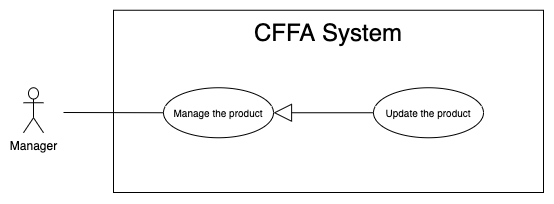

The diagram above was exported from draw.io. Its source (the exported page's mxGraphModel, read from the mxfile embedded in the PNG):
<mxGraphModel dx="946" dy="1715" grid="1" gridSize="10" guides="1" tooltips="1" connect="1" arrows="1" fold="1" page="1" pageScale="1" pageWidth="850" pageHeight="1100" math="0" shadow="0">
  <root>
    <mxCell id="YEgS8LiOWoYmobNQwQyh-0" />
    <mxCell id="YEgS8LiOWoYmobNQwQyh-1" parent="YEgS8LiOWoYmobNQwQyh-0" />
    <mxCell id="YEgS8LiOWoYmobNQwQyh-2" value="" style="rounded=0;whiteSpace=wrap;html=1;" vertex="1" parent="YEgS8LiOWoYmobNQwQyh-1">
      <mxGeometry x="140" y="-1072.25" width="430" height="182.25" as="geometry" />
    </mxCell>
    <mxCell id="YEgS8LiOWoYmobNQwQyh-3" value="&lt;span style=&quot;font-size: 24px&quot;&gt;CFFA System&lt;/span&gt;" style="text;html=1;strokeColor=none;fillColor=none;align=center;verticalAlign=middle;whiteSpace=wrap;rounded=0;" vertex="1" parent="YEgS8LiOWoYmobNQwQyh-1">
      <mxGeometry x="190" y="-1060" width="330" height="20" as="geometry" />
    </mxCell>
    <mxCell id="YEgS8LiOWoYmobNQwQyh-4" value="Manager" style="shape=umlActor;verticalLabelPosition=bottom;verticalAlign=top;html=1;outlineConnect=0;" vertex="1" parent="YEgS8LiOWoYmobNQwQyh-1">
      <mxGeometry x="50" y="-994.75" width="20" height="45" as="geometry" />
    </mxCell>
    <mxCell id="YEgS8LiOWoYmobNQwQyh-5" value="&lt;font style=&quot;font-size: 10px&quot;&gt;Manage the product&lt;br&gt;&lt;/font&gt;" style="ellipse;whiteSpace=wrap;html=1;fillColor=#ffffff;gradientColor=none;" vertex="1" parent="YEgS8LiOWoYmobNQwQyh-1">
      <mxGeometry x="190" y="-994.75" width="110" height="50" as="geometry" />
    </mxCell>
    <mxCell id="YEgS8LiOWoYmobNQwQyh-6" value="" style="endArrow=none;html=1;rounded=0;exitX=0;exitY=0.5;exitDx=0;exitDy=0;" edge="1" parent="YEgS8LiOWoYmobNQwQyh-1" source="YEgS8LiOWoYmobNQwQyh-5">
      <mxGeometry relative="1" as="geometry">
        <mxPoint x="631" y="-872.5" as="sourcePoint" />
        <mxPoint x="90" y="-970" as="targetPoint" />
      </mxGeometry>
    </mxCell>
    <mxCell id="YEgS8LiOWoYmobNQwQyh-7" value="" style="endArrow=block;endSize=16;endFill=0;html=1;exitX=0;exitY=0.5;exitDx=0;exitDy=0;" edge="1" parent="YEgS8LiOWoYmobNQwQyh-1" source="YEgS8LiOWoYmobNQwQyh-8" target="YEgS8LiOWoYmobNQwQyh-5">
      <mxGeometry width="160" relative="1" as="geometry">
        <mxPoint x="400" y="-972.25" as="sourcePoint" />
        <mxPoint x="270.03999999999996" y="-688.1379999999999" as="targetPoint" />
      </mxGeometry>
    </mxCell>
    <mxCell id="YEgS8LiOWoYmobNQwQyh-8" value="&lt;font style=&quot;font-size: 10px&quot;&gt;Update the product&lt;/font&gt;" style="ellipse;whiteSpace=wrap;html=1;fillColor=#ffffff;gradientColor=none;" vertex="1" parent="YEgS8LiOWoYmobNQwQyh-1">
      <mxGeometry x="400" y="-994.75" width="110" height="50" as="geometry" />
    </mxCell>
  </root>
</mxGraphModel>